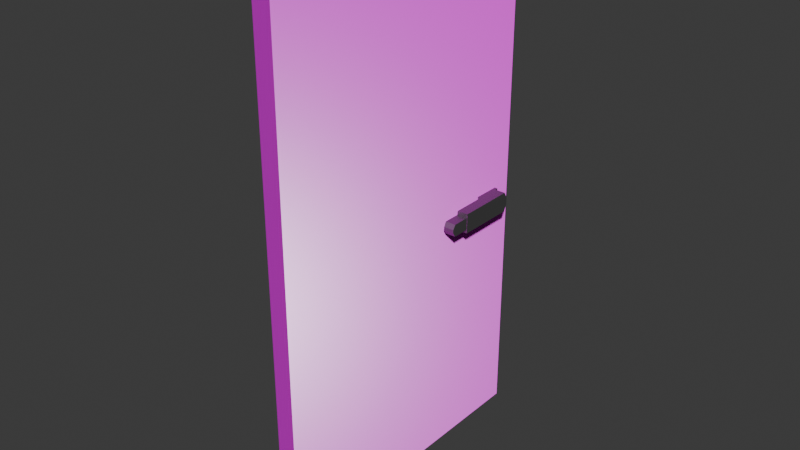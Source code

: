 # Source: bathroom_door.blend  (saved by Blender 4.3.34; exported with 4.5.12 LTS)
import bpy
from mathutils import Matrix  # noqa: F401  (used for matrix-valued properties, if any)

bpy.ops.wm.read_factory_settings(use_empty=True)
scene = bpy.context.scene
scene.name = 'Scene'

# ---- collections
col_collection = bpy.data.collections.new('Collection'); scene.collection.children.link(col_collection)

# ---- images (referenced by path relative to the original .blend; pixels are not part of the script)
import os
ASSET_DIR = os.environ.get("B2B_ASSET_DIR", "")  # directory of the original .blend (textures are referenced by path, not embedded)
HERE = os.path.dirname(os.path.abspath(__file__))  # packed textures are extracted next to this script under _unpacked/

def load_image(name, relpath, width, height, colorspace="sRGB"):
    """Load a texture the original file referenced (path relative to the .blend, or extracted next to this script)."""
    p = next((c for c in (os.path.join(HERE, relpath), os.path.join(ASSET_DIR, relpath)) if relpath and os.path.exists(c)), "")
    if p:
        img = bpy.data.images.load(p, check_existing=True)
        img.name = name
    else:  # same state as the original file: an image datablock whose file is absent (Cycles renders it pink)
        img = bpy.data.images.new(name, width, height)
        img.source = "FILE"
        img.filepath = "//" + (relpath or name)
    img.colorspace_settings.name = colorspace
    return img
img_finewood_27_height_1k_png = load_image('finewood_27_height-1K.png', 'finewood_27_height-1K.png', 1024, 1024, 'Non-Color')
img_finewood_27_basecolor_1k_png = load_image('finewood_27_basecolor-1K.png', 'finewood_27_basecolor-1K.png', 1024, 1024, 'sRGB')
img_finewood_27_roughness_1k_png = load_image('finewood_27_roughness-1K.png', 'finewood_27_roughness-1K.png', 1024, 1024, 'Non-Color')
img_finewood_27_normal_1k_png = load_image('finewood_27_normal-1K.png', 'finewood_27_normal-1K.png', 1024, 1024, 'Non-Color')

# ---- materials (node trees are filled in below, after node groups)
mat_wood = bpy.data.materials.new('Wood')
mat_wood.diffuse_color = (0.5629, 0.2265, 0.8, 1.0)
mat_handle = bpy.data.materials.new('Handle')
mat_handle.diffuse_color = (0.8, 0.1851, 0.3578, 1.0)

# ---- material node trees
mat_wood.use_nodes = True; mat_wood.node_tree.nodes.clear()
_N = mat_wood.node_tree.nodes; _L = mat_wood.node_tree.links
n0 = _N.new('ShaderNodeBsdfPrincipled'); n0.name = 'Principled BSDF'; n0.location = (10, 300)
n1 = _N.new('ShaderNodeOutputMaterial'); n1.name = 'Material Output'; n1.location = (300, 300)
n2 = _N.new('ShaderNodeTexImage'); n2.name = 'Image Texture'; n2.location = (86, -600)
n2.label = 'Displacement'
n2.image = img_finewood_27_height_1k_png
n3 = _N.new('ShaderNodeDisplacement'); n3.name = 'Displacement'; n3.location = (110, -400)
n3.inputs[2].default_value = 1.0
n4 = _N.new('ShaderNodeTexImage'); n4.name = 'Image Texture.001'; n4.location = (86, -40)
n4.label = 'Base Color'
n4.image = img_finewood_27_basecolor_1k_png
n5 = _N.new('ShaderNodeTexImage'); n5.name = 'Image Texture.002'; n5.location = (86, -320)
n5.label = 'Roughness'
n5.image = img_finewood_27_roughness_1k_png
n6 = _N.new('ShaderNodeTexImage'); n6.name = 'Image Texture.003'; n6.location = (86, -880)
n6.label = 'Normal'
n6.image = img_finewood_27_normal_1k_png
n7 = _N.new('ShaderNodeNormalMap'); n7.name = 'Normal Map'; n7.location = (-240, -340)
n8 = _N.new('ShaderNodeMapping'); n8.name = 'Mapping'; n8.location = (230, -40)
n8.inputs[3].default_value = (5.0, 5.0, 1.0)
n9 = _N.new('NodeReroute'); n9.name = 'Reroute'; n9.location = (36, -596)
n9.width = 16
n9.socket_idname = 'NodeSocketVector'
n10 = _N.new('ShaderNodeTexCoord'); n10.name = 'Texture Coordinate'; n10.location = (30, -40)
n11 = _N.new('NodeFrame'); n11.name = 'Frame'; n11.location = (-1270, 340)
n11.label = 'Mapping'
n11.width = 400
n12 = _N.new('NodeFrame'); n12.name = 'Frame.001'; n12.location = (-626, 540)
n12.label = 'Textures'
n12.width = 356
n2.parent = n12
n4.parent = n12
n5.parent = n12
n6.parent = n12
n8.parent = n11
n9.parent = n12
n10.parent = n11
_L.new(n0.outputs[0], n1.inputs[0])
_L.new(n2.outputs[0], n3.inputs[0])
_L.new(n3.outputs[0], n1.inputs[2])
_L.new(n4.outputs[0], n0.inputs[0])
_L.new(n5.outputs[0], n0.inputs[2])
_L.new(n6.outputs[0], n7.inputs[1])
_L.new(n7.outputs[0], n0.inputs[5])
_L.new(n9.outputs[0], n4.inputs[0])
_L.new(n9.outputs[0], n5.inputs[0])
_L.new(n9.outputs[0], n2.inputs[0])
_L.new(n9.outputs[0], n6.inputs[0])
_L.new(n8.outputs[0], n9.inputs[0])
_L.new(n10.outputs[2], n8.inputs[0])
n1.is_active_output = True
mat_handle.use_nodes = True; mat_handle.node_tree.nodes.clear()
_N = mat_handle.node_tree.nodes; _L = mat_handle.node_tree.links
n0 = _N.new('ShaderNodeBsdfPrincipled'); n0.name = 'Principled BSDF'; n0.location = (10, 300)
n0.inputs[0].default_value = (0.2405, 0.2405, 0.2405, 1.0)
n0.inputs[1].default_value = 0.8899
n1 = _N.new('ShaderNodeOutputMaterial'); n1.name = 'Material Output'; n1.location = (300, 300)
_L.new(n0.outputs[0], n1.inputs[0])
n1.is_active_output = True

# ---- world
world_world = bpy.data.worlds.new('World'); scene.world = world_world
world_world.use_nodes = True; world_world.node_tree.nodes.clear()
_N = world_world.node_tree.nodes; _L = world_world.node_tree.links
n0 = _N.new('ShaderNodeOutputWorld'); n0.name = 'World Output'; n0.location = (300, 300)
n1 = _N.new('ShaderNodeBackground'); n1.name = 'Background'; n1.location = (10, 300)
n1.inputs[0].default_value = (0.05088, 0.05088, 0.05088, 1.0)
_L.new(n1.outputs[0], n0.inputs[0])
n0.is_active_output = True
world_world.color = (0.05088, 0.05088, 0.05088)
world_world.sun_shadow_jitter_overblur = 0.0

# ---- meshes
me_cube_001 = bpy.data.meshes.new('Cube.001')
me_cube_001.from_pydata([(-0.075, -1.25, -2.15), (-0.075, -1.25, 2.15), (-0.075, 1.25, -2.15), (-0.075, 1.25, 2.15), (0.075, -1.25, -2.15), (0.075, -1.25, 2.15), (0.075, 1.25, -2.15), (0.075, 1.25, 2.15), (-0.075, -1.25, -0.2293), (-0.075, 1.25, -0.2293), (0.075, 1.25, -0.2293), (0.075, -1.25, -0.2293), (-0.075, -1.25, -0.06655), (-0.075, 1.25, -0.06655), (0.075, 1.25, -0.06655), (0.075, -1.25, -0.06655), (-0.075, 1.083, -2.15), (-0.075, 1.083, 2.15), (0.075, 1.083, -2.15), (0.075, 1.083, 2.15), (0.075, 1.083, -0.2293), (-0.075, 1.083, -0.2293), (0.075, 1.083, -0.06655), (-0.075, 1.083, -0.06655), (-0.075, 0.8579, -2.15), (0.075, 0.8579, 2.15), (0.075, 0.8579, -0.2293), (0.075, 0.8579, -0.06655), (-0.075, 0.8579, 2.15), (0.075, 0.8579, -2.15), (-0.075, 0.8579, -0.2293), (-0.075, 0.8579, -0.06655), (0.1024, 0.8579, -0.2293), (0.1937, 0.8579, -0.2293), (0.1035, 0.5608, -0.09755), (0.1035, 0.5608, -0.1983), (0.1926, 0.5608, -0.09755), (0.1926, 0.5608, -0.1983), (0.1024, 0.5608, -0.06655), (0.1024, 0.5608, -0.2293), (0.1937, 0.5608, -0.06655), (0.1937, 0.5608, -0.2293), (0.1042, 1.083, -0.1169), (0.1006, 1.083, -0.06655), (0.1042, 1.054, -0.06655), (0.1042, 1.083, -0.179), (0.1006, 1.083, -0.2293), (0.1042, 0.8872, -0.06655), (0.1006, 0.8579, -0.06655), (0.1919, 1.083, -0.1169), (0.1919, 1.054, -0.06655), (0.1937, 1.054, -0.1169), (0.1919, 1.083, -0.179), (0.1937, 1.054, -0.2293), (0.1919, 0.8872, -0.06655), (0.1937, 0.8287, -0.06655), (0.1048, 0.3912, -0.1351), (0.1035, 0.4131, -0.09755), (0.1035, 0.4131, -0.1983), (0.1048, 0.3912, -0.1608), (0.1926, 0.4131, -0.09755), (0.1913, 0.3912, -0.1351), (0.1913, 0.3912, -0.1608), (0.1926, 0.4131, -0.1983), (-0.1178, 0.8579, -0.2293), (-0.1972, 0.8579, -0.2293), (-0.1193, 0.5618, -0.1092), (-0.1193, 0.5618, -0.1867), (-0.1957, 0.5618, -0.1092), (-0.1957, 0.5618, -0.1867), (-0.1178, 0.5618, -0.06655), (-0.1178, 0.5618, -0.2293), (-0.1972, 0.5618, -0.06655), (-0.1972, 0.5618, -0.2293), (-0.1192, 1.083, -0.1887), (-0.1164, 1.083, -0.2293), (-0.1192, 0.8816, -0.06655), (-0.1178, 0.8343, -0.06655), (-0.1192, 1.06, -0.06655), (-0.1164, 1.083, -0.06655), (-0.1192, 1.083, -0.1072), (-0.1958, 1.083, -0.1887), (-0.1972, 1.06, -0.2293), (-0.1958, 0.8816, -0.06655), (-0.1972, 0.8343, -0.06655), (-0.1958, 1.06, -0.06655), (-0.1958, 1.083, -0.1072), (-0.1972, 1.06, -0.1072), (-0.1193, 0.3896, -0.1092), (-0.12, 0.3771, -0.1308), (-0.12, 0.3771, -0.1651), (-0.1193, 0.3896, -0.1867), (-0.1949, 0.3771, -0.1308), (-0.1957, 0.3896, -0.1092), (-0.1957, 0.3896, -0.1867), (-0.1949, 0.3771, -0.1651)], [], [(23, 17, 3, 13), (13, 3, 7, 14), (27, 25, 5, 15), (15, 5, 1, 12), (24, 29, 4, 0), (25, 28, 1, 5), (4, 11, 8, 0), (29, 26, 11, 4), (2, 9, 10, 6), (16, 21, 9, 2), (11, 15, 12, 8), (26, 27, 15, 11), (9, 13, 14, 10), (21, 23, 13, 9), (80, 74, 81, 86), (10, 14, 22, 20), (24, 30, 21, 16), (6, 10, 20, 18), (7, 3, 17, 19), (2, 6, 18, 16), (14, 7, 19, 22), (31, 28, 17, 23), (12, 1, 28, 31), (0, 8, 30, 24), (8, 12, 31, 30), (44, 47, 54, 50), (18, 20, 26, 29), (19, 17, 28, 25), (16, 18, 29, 24), (22, 19, 25, 27), (48, 32, 39, 38), (32, 46, 53, 33), (55, 48, 38, 40), (26, 20, 46, 32), (33, 55, 40, 41), (22, 27, 48, 43), (20, 22, 43, 46), (32, 33, 41, 39), (35, 37, 63, 58), (27, 26, 32, 48), (53, 51, 55, 33), (35, 34, 38, 39), (36, 37, 41, 40), (37, 35, 39, 41), (34, 36, 40, 38), (36, 34, 57, 60), (37, 36, 60, 63), (56, 59, 62, 61), (42, 43, 44), (49, 50, 51), (42, 45, 46, 43), (43, 48, 47, 44), (51, 53, 52, 49), (50, 54, 55, 51), (45, 52, 53, 46), (48, 55, 54, 47), (49, 42, 44, 50), (45, 42, 49, 52), (57, 58, 59, 56), (61, 62, 63, 60), (62, 59, 58, 63), (56, 61, 60, 57), (34, 35, 58, 57), (65, 84, 87, 82), (21, 30, 64, 75), (31, 23, 79, 77), (77, 84, 72, 70), (84, 65, 73, 72), (30, 31, 77, 64), (76, 78, 85, 83), (23, 21, 75, 79), (69, 67, 91, 94), (64, 77, 70, 71), (65, 64, 71, 73), (66, 67, 71, 70), (69, 68, 72, 73), (68, 66, 70, 72), (67, 69, 73, 71), (66, 68, 93, 88), (90, 89, 92, 95), (68, 69, 94, 93), (78, 79, 80), (85, 86, 87), (77, 79, 78, 76), (79, 75, 74, 80), (83, 85, 87, 84), (86, 81, 82, 87), (76, 83, 84, 77), (80, 86, 85, 78), (75, 82, 81, 74), (75, 64, 65, 82), (89, 90, 91, 88), (93, 94, 95, 92), (88, 93, 92, 89), (94, 91, 90, 95), (67, 66, 88, 91)])
me_cube_001.polygons.foreach_set('material_index', [0, 0, 0, 0, 0, 0, 0, 0, 0, 0, 0, 0, 0, 0, 1, 0, 0, 0, 0, 0, 0, 0, 0, 0, 0, 1, 0, 0, 0, 0, 1, 1, 1, 1, 1, 1, 1, 1, 1, 1, 1, 1, 0, 1, 1, 1, 1, 1, 1, 1, 1, 1, 1, 1, 1, 1, 1, 1, 1, 1, 1, 1, 1, 1, 1, 1, 1, 1, 1, 1, 1, 1, 1, 1, 1, 0, 1, 1, 1, 1, 1, 1, 1, 1, 0, 1, 1, 1, 1, 1, 1, 0, 1, 1, 1, 1])
_uv = me_cube_001.uv_layers.new(name='UVMap')
_uv.uv.foreach_set('vector', [0.4281, 0.4067, 0.4281, 2.327e-05, 0.4587, 2.494e-05, 0.4587, 0.4067, 0.9174, 0.4065, 0.9174, -4.375e-08, 0.945, 7.875e-07, 0.945, 0.4065, 0.5307, 0.4067, 0.5307, 2.235e-05, 0.9174, 0.0, 0.9174, 0.4067, 0.945, 0.4059, 0.945, 0.0, 0.9725, 2.809e-05, 0.9725, 0.4059, 1.0, 0.3868, 0.9725, 0.3868, 0.9725, 0.0, 1.0, 0.0, 1.0, 0.8455, 0.9725, 0.8455, 0.9725, 0.4587, 1.0, 0.4587, 0.945, 0.7874, 0.945, 0.4357, 0.9725, 0.4357, 0.9725, 0.7874, 0.5307, 0.789, 0.5307, 0.4366, 0.9174, 0.4366, 0.9174, 0.789, 0.9174, 0.7885, 0.9174, 0.4363, 0.945, 0.4363, 0.945, 0.7885, 0.4281, 0.789, 0.4281, 0.4366, 0.4587, 0.4366, 0.4587, 0.789, 0.945, 0.4357, 0.945, 0.4059, 0.9725, 0.4059, 0.9725, 0.4357, 0.5307, 0.4366, 0.5307, 0.4067, 0.9174, 0.4067, 0.9174, 0.4366, 0.9174, 0.4363, 0.9174, 0.4065, 0.945, 0.4065, 0.945, 0.4363, 0.4281, 0.4366, 0.4281, 0.4067, 0.4587, 0.4067, 0.4587, 0.4366, 0.2219, 0.7966, 0.2221, 0.8116, 0.208, 0.8117, 0.2079, 0.7967, 0.4587, 0.4366, 0.4587, 0.4067, 0.4893, 0.4067, 0.4893, 0.4366, 0.3868, 0.789, 0.3868, 0.4366, 0.4281, 0.4366, 0.4281, 0.789, 0.4587, 0.789, 0.4587, 0.4366, 0.4893, 0.4366, 0.4893, 0.789, 1.0, 0.9175, 0.9725, 0.9175, 0.9725, 0.8868, 1.0, 0.8868, 1.0, 0.4587, 0.9725, 0.4587, 0.9725, 0.4281, 1.0, 0.4281, 0.4587, 0.4067, 0.4587, 2.651e-05, 0.4893, 2.472e-05, 0.4893, 0.4067, 0.3868, 0.4067, 0.3868, 2.104e-05, 0.4281, 2.327e-05, 0.4281, 0.4067, 0.0, 0.4067, 0.0, -4.375e-08, 0.3868, 2.104e-05, 0.3868, 0.4067, 0.0, 0.789, 0.0, 0.4366, 0.3868, 0.4366, 0.3868, 0.789, 0.0, 0.4366, 0.0, 0.4067, 0.3868, 0.4067, 0.3868, 0.4366, 0.132, 0.8796, 0.1318, 0.849, 0.1479, 0.8489, 0.1481, 0.8795, 0.4893, 0.789, 0.4893, 0.4366, 0.5307, 0.4366, 0.5307, 0.789, 1.0, 0.8868, 0.9725, 0.8868, 0.9725, 0.8455, 1.0, 0.8455, 1.0, 0.4281, 0.9725, 0.4281, 0.9725, 0.3868, 1.0, 0.3868, 0.4893, 0.4067, 0.4893, 2.472e-05, 0.5307, 2.235e-05, 0.5307, 0.4067, 0.178, 0.8435, 0.1481, 0.8435, 0.1481, 0.789, 0.178, 0.789, 0.1213, 0.8435, 0.1217, 0.8849, 0.1046, 0.8795, 0.1046, 0.8435, 0.1481, 0.8382, 0.1311, 0.8437, 0.131, 0.7891, 0.1477, 0.789, 0.1264, 0.8435, 0.1264, 0.8849, 0.1217, 0.8849, 0.1213, 0.8435, 0.02987, 0.8435, 2.792e-06, 0.8382, 2.791e-06, 0.789, 0.02987, 0.789, 0.1267, 0.885, 0.1264, 0.8437, 0.1311, 0.8437, 0.1314, 0.885, 0.2303, 0.819, 0.2306, 0.7891, 0.2353, 0.7892, 0.235, 0.819, 0.1213, 0.8435, 0.1046, 0.8435, 0.1046, 0.789, 0.1213, 0.789, 0.3505, 0.8161, 0.3342, 0.8161, 0.3342, 0.789, 0.3505, 0.789, 0.4528, 0.789, 0.4528, 0.8188, 0.4478, 0.8188, 0.4481, 0.789, 0.02987, 0.8795, 0.009246, 0.8795, 2.792e-06, 0.8382, 0.02987, 0.8435, 0.3056, 0.8132, 0.3056, 0.7947, 0.3058, 0.789, 0.3058, 0.8188, 0.2892, 0.7947, 0.2892, 0.8131, 0.289, 0.8188, 0.289, 0.789, 0.2892, 0.8131, 0.3056, 0.8132, 0.3058, 0.8188, 0.289, 0.8188, 0.3056, 0.7947, 0.2892, 0.7947, 0.289, 0.789, 0.3058, 0.789, 0.3669, 0.8161, 0.3505, 0.8161, 0.3505, 0.789, 0.3669, 0.789, 0.289, 0.8201, 0.2705, 0.8201, 0.2705, 0.793, 0.289, 0.793, 0.4257, 0.7956, 0.4257, 0.8003, 0.4098, 0.8003, 0.4098, 0.7956, 0.4575, 0.7997, 0.4528, 0.7917, 0.4575, 0.789, 0.009244, 0.8849, -3.551e-10, 0.8795, 0.009246, 0.8795, 0.2358, 0.7984, 0.2357, 0.8098, 0.235, 0.819, 0.2353, 0.7892, 0.1314, 0.885, 0.1311, 0.8437, 0.1318, 0.849, 0.132, 0.8796, 0.009246, 0.8795, 0.02987, 0.8795, 0.02062, 0.8849, 0.009244, 0.8849, -3.551e-10, 0.8795, -1.223e-09, 0.8489, 2.792e-06, 0.8382, 0.009246, 0.8795, 0.2357, 0.8098, 0.2518, 0.81, 0.252, 0.819, 0.235, 0.819, 0.1311, 0.8437, 0.1481, 0.8382, 0.1479, 0.8489, 0.1318, 0.849, 0.2519, 0.7986, 0.2358, 0.7984, 0.2359, 0.789, 0.252, 0.7892, 0.2357, 0.8098, 0.2358, 0.7984, 0.2519, 0.7986, 0.2518, 0.81, 0.2705, 0.793, 0.252, 0.793, 0.2589, 0.789, 0.2636, 0.789, 0.2774, 0.789, 0.2821, 0.789, 0.289, 0.793, 0.2705, 0.793, 0.4098, 0.8003, 0.4257, 0.8003, 0.4259, 0.8075, 0.4095, 0.8075, 0.4257, 0.7956, 0.4098, 0.7956, 0.4095, 0.789, 0.4259, 0.789, 0.2705, 0.8201, 0.252, 0.8201, 0.252, 0.793, 0.2705, 0.793, 0.02987, 0.8433, 0.05974, 0.839, 0.05229, 0.8803, 0.02987, 0.8803, 0.05974, 0.8847, 0.05974, 0.8433, 0.06759, 0.8433, 0.06733, 0.8847, 0.1046, 0.8433, 0.1046, 0.8847, 0.09699, 0.8847, 0.09673, 0.839, 0.09673, 0.839, 0.08216, 0.839, 0.08216, 0.789, 0.09673, 0.789, 0.05974, 0.839, 0.02987, 0.8433, 0.02987, 0.789, 0.05974, 0.789, 0.4259, 0.8191, 0.4259, 0.7893, 0.4338, 0.789, 0.4338, 0.8191, 0.09647, 0.8477, 0.09647, 0.8803, 0.08242, 0.8803, 0.08242, 0.8477, 0.23, 0.7891, 0.2303, 0.8189, 0.2227, 0.819, 0.2224, 0.7892, 0.3809, 0.8206, 0.3669, 0.8206, 0.3669, 0.789, 0.3809, 0.789, 0.2078, 0.8433, 0.178, 0.839, 0.178, 0.789, 0.2078, 0.789, 0.08216, 0.8433, 0.06759, 0.8433, 0.06759, 0.789, 0.08216, 0.789, 0.3952, 0.7968, 0.3952, 0.811, 0.3949, 0.8188, 0.3949, 0.789, 0.4092, 0.811, 0.4092, 0.7968, 0.4095, 0.789, 0.4095, 0.8188, 0.4092, 0.7968, 0.3952, 0.7968, 0.3949, 0.789, 0.4095, 0.789, 0.3952, 0.811, 0.4092, 0.811, 0.4095, 0.8188, 0.3949, 0.8188, 0.3949, 0.8206, 0.3809, 0.8206, 0.3809, 0.789, 0.3949, 0.789, 0.434, 0.7991, 0.434, 0.7928, 0.4477, 0.7928, 0.4477, 0.7991, 0.32, 0.8229, 0.3058, 0.8229, 0.3058, 0.7913, 0.32, 0.7913, 0.4528, 0.7997, 0.4566, 0.8019, 0.4528, 0.8083, 0.05974, 0.8803, 0.05229, 0.8847, 0.05229, 0.8803, 0.09673, 0.839, 0.09699, 0.8847, 0.09647, 0.8803, 0.09647, 0.8477, 0.2224, 0.7892, 0.2227, 0.819, 0.2221, 0.8116, 0.2219, 0.7966, 0.05974, 0.8477, 0.05974, 0.8803, 0.05229, 0.8803, 0.05974, 0.839, 0.05229, 0.8847, 0.03732, 0.8847, 0.02987, 0.8803, 0.05229, 0.8803, 0.09647, 0.8477, 0.08242, 0.8477, 0.08216, 0.839, 0.09673, 0.839, 0.2219, 0.7966, 0.2079, 0.7967, 0.2078, 0.7891, 0.2219, 0.789, 0.2227, 0.819, 0.2078, 0.819, 0.208, 0.8117, 0.2221, 0.8116, 0.06733, 0.8847, 0.06759, 0.8433, 0.08216, 0.8433, 0.08216, 0.8803, 0.3239, 0.789, 0.3302, 0.789, 0.3342, 0.7913, 0.32, 0.7913, 0.32, 0.7913, 0.3058, 0.7913, 0.3097, 0.789, 0.316, 0.789, 0.4338, 0.789, 0.4478, 0.789, 0.4477, 0.7928, 0.434, 0.7928, 0.4478, 0.8032, 0.4338, 0.8032, 0.434, 0.7991, 0.4477, 0.7991, 0.3342, 0.8229, 0.32, 0.8229, 0.32, 0.7913, 0.3342, 0.7913])
me_cube_001.materials.append(mat_wood)
me_cube_001.materials.append(mat_handle)
me_cube_001.update()

# ---- objects
ob_bathroom_door_rigid = bpy.data.objects.new('bathroom_door-rigid', me_cube_001)

# ---- transforms, parenting, visibility, modifiers, constraints
ob_bathroom_door_rigid.location = (0.0, 0.0, 0.0)

# ---- collection membership
scene.collection.objects.link(ob_bathroom_door_rigid)

# ---- scene / render settings (as saved in the file)
scene.frame_start = 1; scene.frame_end = 250; scene.frame_set(1)
scene.render.engine = 'BLENDER_EEVEE_NEXT'
bpy.context.view_layer.update()

# ---- added for rendering (the .blend has no active camera and no usable light): camera, sun
cam_auto = bpy.data.cameras.new('AutoCamera')
cam_auto.lens = 50.0
cam_auto.sensor_width = 36.0
cam_auto.clip_end = 1000.0
ob_auto_camera = bpy.data.objects.new('AutoCamera', cam_auto)
scene.collection.objects.link(ob_auto_camera)
ob_auto_camera.location = (4.61445, -5.53943, 3.69295)
ob_auto_camera.rotation_euler = (1.09748, -7.21219e-08, 0.694738)
scene.camera = ob_auto_camera
light_auto_sun = bpy.data.lights.new('AutoSun', 'SUN')
light_auto_sun.energy = 3.0
light_auto_sun.angle = 0.0523599
ob_auto_sun = bpy.data.objects.new('AutoSun', light_auto_sun)
scene.collection.objects.link(ob_auto_sun)
ob_auto_sun.rotation_euler = (0.872665, 0.174533, 0.523599)
bpy.context.view_layer.update()
